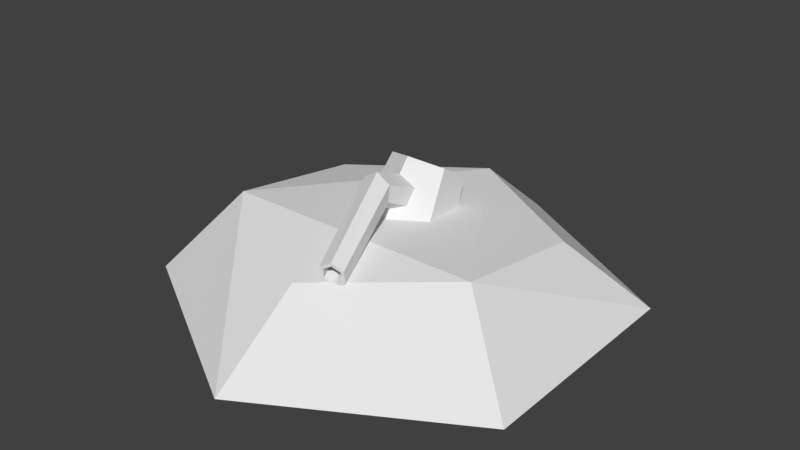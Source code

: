 # Source: Tower_1_-_rubble.blend  (saved by Blender 2.78.0; exported with 4.5.12 LTS)
import bpy
from mathutils import Matrix  # noqa: F401  (used for matrix-valued properties, if any)

bpy.ops.wm.read_factory_settings(use_empty=True)
scene = bpy.context.scene
scene.name = 'Scene'

# ---- collections
col_collection_1 = bpy.data.collections.new('Collection 1'); scene.collection.children.link(col_collection_1)

# ---- world
world_world = bpy.data.worlds.new('World'); scene.world = world_world
world_world.color = (0.05088, 0.05088, 0.05088)
world_world.use_sun_shadow = False
world_world.sun_shadow_jitter_overblur = 0.0
world_world.cycles.sampling_method = 'MANUAL'

# ---- meshes
me_cylinder_001 = bpy.data.meshes.new('Cylinder.001')
me_cylinder_001.from_pydata([(-1.776e-15, 0.1635, -0.8693), (-8.716e-10, 0.2744, -0.5974), (0.1559, 0.08615, -0.8232), (0.1179, 0.216, -0.5625), (0.1559, -0.06847, -0.7311), (0.1179, 0.09902, -0.4928), (-1.574e-08, -0.1458, -0.685), (-1.277e-08, 0.04055, -0.458), (-0.1559, -0.06847, -0.7311), (-0.1179, 0.09902, -0.4928), (-0.1559, 0.08615, -0.8232), (-0.1179, 0.216, -0.5625), (-4.294e-09, 0.1313, -0.5657), (0.1254, -0.4903, -0.6248), (0.06273, 0.1128, -0.5968), (0.1545, -0.4789, -0.6425), (0.06273, 0.07568, -0.6591), (0.153, -0.4738, -0.6781), (-1.063e-08, 0.05714, -0.6902), (0.1224, -0.48, -0.6958), (-0.06273, 0.07568, -0.6591), (0.0933, -0.4913, -0.6781), (-0.06273, 0.1128, -0.5968), (0.09482, -0.4965, -0.6425), (0.1665, -0.4765, -0.6356), (0.126, -0.4923, -0.6109), (0.1644, -0.4693, -0.685), (0.1218, -0.4779, -0.7097), (0.08132, -0.4938, -0.685), (0.08344, -0.501, -0.6356), (0.03918, -0.1339, -0.5029), (-1.338e-08, -0.132, -0.4804), (0.03918, -0.1376, -0.548), (-1.858e-08, -0.1395, -0.5706), (-0.03918, -0.1376, -0.548), (-0.03918, -0.1339, -0.5029), (-7.493e-09, -0.121, -0.4618), (0.05605, -0.1237, -0.494), (0.05605, -0.129, -0.5585), (-1.315e-08, -0.1317, -0.5908), (-0.05605, -0.129, -0.5585), (-0.05605, -0.1237, -0.494)], [], [(0, 1, 3, 2), (2, 3, 5, 4), (4, 5, 7, 6), (6, 7, 9, 8), (3, 1, 11, 9, 7, 5), (8, 9, 11, 10), (10, 11, 1, 0), (36, 25, 24, 37), (37, 24, 26, 38), (38, 26, 27, 39), (39, 27, 28, 40), (13, 23, 35, 31), (40, 28, 29, 41), (41, 29, 25, 36), (13, 15, 24, 25), (15, 17, 26, 24), (17, 19, 27, 26), (19, 21, 28, 27), (21, 23, 29, 28), (23, 13, 25, 29), (30, 31, 35, 34, 33, 32), (21, 19, 33, 34), (17, 15, 30, 32), (23, 21, 34, 35), (19, 17, 32, 33), (15, 13, 31, 30), (22, 41, 36, 12), (20, 40, 41, 22), (18, 39, 40, 20), (16, 38, 39, 18), (14, 37, 38, 16), (12, 36, 37, 14)])
_uv = me_cylinder_001.uv_layers.new(name='UVMap')
_uv.uv.foreach_set('vector', [0.2449, 0.1394, 0.2432, 0.1374, 0.2432, 0.1248, 0.2449, 0.1228, 0.2449, 0.1228, 0.2432, 0.1248, 0.2431, 0.1186, 0.2448, 0.1146, 0.2431, 0.1477, 0.2448, 0.1511, 0.2448, 0.162, 0.2431, 0.162, 0.2431, 0.162, 0.2448, 0.162, 0.2448, 0.1728, 0.2431, 0.1763, 0.2472, 0.1396, 0.2465, 0.1333, 0.2465, 0.1208, 0.2472, 0.1146, 0.2479, 0.1208, 0.2479, 0.1333, 0.2465, 0.1664, 0.2467, 0.1396, 0.2475, 0.1396, 0.2476, 0.1664, 0.2448, 0.1477, 0.2431, 0.1436, 0.2432, 0.1374, 0.2449, 0.1394, 0.2502, 0.4389, 0.2502, 0.4699, 0.2499, 0.4699, 0.2498, 0.4389, 0.2497, 0.4389, 0.2497, 0.4699, 0.2495, 0.4699, 0.2495, 0.4389, 0.2495, 0.4389, 0.2495, 0.4699, 0.2492, 0.4699, 0.2492, 0.4389, 0.2492, 0.4389, 0.2492, 0.4699, 0.2491, 0.4699, 0.249, 0.4389, 0.2479, 0.9187, 0.248, 0.9187, 0.248, 0.9305, 0.2479, 0.9305, 0.2523, 0.4389, 0.2523, 0.4699, 0.252, 0.4699, 0.252, 0.4389, 0.2505, 0.4389, 0.2504, 0.4699, 0.2502, 0.4699, 0.2502, 0.4389, 0.2513, 0.4772, 0.2515, 0.4756, 0.2515, 0.4762, 0.2513, 0.4785, 0.2515, 0.4756, 0.2515, 0.4723, 0.2515, 0.4716, 0.2515, 0.4762, 0.2515, 0.4723, 0.2513, 0.4706, 0.2513, 0.4693, 0.2515, 0.4716, 0.2513, 0.4706, 0.2511, 0.4723, 0.251, 0.4716, 0.2513, 0.4693, 0.2511, 0.4723, 0.2511, 0.4756, 0.251, 0.4762, 0.251, 0.4716, 0.2511, 0.4756, 0.2513, 0.4772, 0.2513, 0.4785, 0.251, 0.4762, 0.2456, 0.9341, 0.2456, 0.9389, 0.2453, 0.9413, 0.245, 0.9389, 0.245, 0.9341, 0.2453, 0.9317, 0.2479, 0.9068, 0.2479, 0.9068, 0.2479, 0.9187, 0.2479, 0.9187, 0.2478, 0.925, 0.2477, 0.925, 0.2477, 0.9131, 0.2478, 0.9131, 0.2475, 0.92, 0.2475, 0.9202, 0.2475, 0.9266, 0.2474, 0.9262, 0.2479, 0.9068, 0.248, 0.9068, 0.248, 0.9187, 0.2479, 0.9187, 0.2479, 0.9187, 0.2479, 0.9187, 0.2479, 0.9305, 0.2479, 0.9305, 0.2505, 0.4079, 0.2505, 0.4389, 0.2502, 0.4389, 0.2502, 0.4079, 0.2524, 0.4079, 0.2523, 0.4389, 0.252, 0.4389, 0.2519, 0.4079, 0.2491, 0.4079, 0.2492, 0.4389, 0.249, 0.4389, 0.2489, 0.4079, 0.2496, 0.4079, 0.2495, 0.4389, 0.2492, 0.4389, 0.2491, 0.4079, 0.2498, 0.4079, 0.2497, 0.4389, 0.2495, 0.4389, 0.2496, 0.4079, 0.2502, 0.4079, 0.2502, 0.4389, 0.2498, 0.4389, 0.2498, 0.4079])
me_cylinder_001.use_remesh_preserve_volume = False
me_cylinder_001.use_remesh_preserve_attributes = False
me_cylinder_001.use_mirror_vertex_groups = False
me_cylinder_001.update()
me_cylinder = bpy.data.meshes.new('Cylinder')
me_cylinder.from_pydata([(0.0, 1.0, -0.5), (-6.809e-09, 0.6033, -0.1456), (0.866, 0.5, -0.5), (0.5692, 0.3017, -0.1904), (0.866, -0.5, -0.5), (0.5692, -0.3017, -0.09248), (-8.742e-08, -1.0, -0.5), (-6.427e-08, -0.6033, -0.1811), (-0.866, -0.5, -0.5), (-0.5692, -0.3017, -0.09248), (-0.866, 0.5, -0.5), (-0.5692, 0.3017, -0.1904)], [], [(0, 1, 3, 2), (2, 3, 5, 4), (4, 5, 7, 6), (6, 7, 9, 8), (3, 1, 11, 9, 7, 5), (8, 9, 11, 10), (10, 11, 1, 0), (0, 2, 4, 6, 8, 10)])
_uv = me_cylinder.uv_layers.new(name='UVMap')
_uv.uv.foreach_set('vector', [0.3384, 0.7679, 0.3396, 0.7807, 0.3394, 0.7929, 0.3381, 0.7865, 0.3381, 0.7865, 0.3394, 0.7929, 0.3394, 0.8173, 0.3381, 0.8237, 0.3381, 0.8237, 0.3394, 0.8173, 0.3396, 0.8295, 0.3384, 0.8422, 0.3362, 0.8422, 0.3374, 0.8548, 0.3373, 0.8789, 0.336, 0.8789, 0.3381, 0.8422, 0.3388, 0.8545, 0.3388, 0.8789, 0.3381, 0.8911, 0.3374, 0.8789, 0.3374, 0.8545, 0.336, 0.8789, 0.3373, 0.8789, 0.3374, 0.8919, 0.3362, 0.8987, 0.3388, 0.881, 0.339, 0.8422, 0.3398, 0.8422, 0.34, 0.881, 0.336, 0.7865, 0.337, 0.7679, 0.3381, 0.7865, 0.3381, 0.8237, 0.337, 0.8422, 0.336, 0.8237])
me_cylinder.use_remesh_preserve_volume = False
me_cylinder.use_remesh_preserve_attributes = False
me_cylinder.use_mirror_vertex_groups = False
me_cylinder.update()

# ---- objects
ob_barrel = bpy.data.objects.new('Barrel', me_cylinder_001)
ob_base = bpy.data.objects.new('Base', me_cylinder)

# ---- transforms, parenting, visibility, modifiers, constraints
ob_barrel.location = (0.0, 0.0, 0.4823)
ob_barrel.scale = (0.5, 0.5, 0.5)
ob_barrel.lineart.crease_threshold = 0.0
ob_base.location = (0.0, -0.0004265, 0.2022)
ob_base.scale = (0.45, 0.45, 0.405)
ob_base.lineart.crease_threshold = 0.0

# ---- collection membership
col_collection_1.objects.link(ob_barrel)
col_collection_1.objects.link(ob_base)

# ---- scene / render settings (as saved in the file)
scene.frame_start = 1; scene.frame_end = 250; scene.frame_set(1)
scene.render.engine = 'BLENDER_EEVEE_NEXT'
scene.render.resolution_percentage = 50
scene.render.dither_intensity = 0.0
scene.cycles.use_denoising = False
scene.cycles.samples = 128
scene.cycles.sampling_pattern = 'TABULATED_SOBOL'
scene.cycles.light_sampling_threshold = 0.0
scene.cycles.use_adaptive_sampling = False
scene.cycles.use_light_tree = False
scene.cycles.blur_glossy = 0.0
scene.cycles.sample_clamp_indirect = 0.0
scene.view_settings.view_transform = 'Standard'
bpy.context.view_layer.update()

# ---- added for rendering (the .blend has no active camera and no usable light): camera, sun
cam_auto = bpy.data.cameras.new('AutoCamera')
cam_auto.lens = 50.0
cam_auto.sensor_width = 36.0
cam_auto.clip_end = 1000.0
ob_auto_camera = bpy.data.objects.new('AutoCamera', cam_auto)
scene.collection.objects.link(ob_auto_camera)
ob_auto_camera.location = (1.12629, -1.35197, 1.02753)
ob_auto_camera.rotation_euler = (1.09748, -7.21219e-08, 0.694738)
scene.camera = ob_auto_camera
light_auto_sun = bpy.data.lights.new('AutoSun', 'SUN')
light_auto_sun.energy = 3.0
light_auto_sun.angle = 0.0523599
ob_auto_sun = bpy.data.objects.new('AutoSun', light_auto_sun)
scene.collection.objects.link(ob_auto_sun)
ob_auto_sun.rotation_euler = (0.872665, 0.174533, 0.523599)
bpy.context.view_layer.update()
